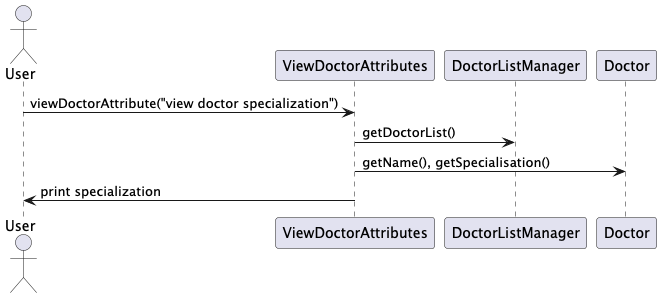

The diagram above was rendered by PlantUML. Its source (embedded in the PNG):
@startuml Sequence_ViewDoctor

actor User
participant "ViewDoctorAttributes" as VDA
participant "DoctorListManager" as DLM
participant "Doctor" as D

User -> VDA : viewDoctorAttribute("view doctor specialization")
VDA -> DLM : getDoctorList()
VDA -> D : getName(), getSpecialisation()
VDA -> User : print specialization

@enduml